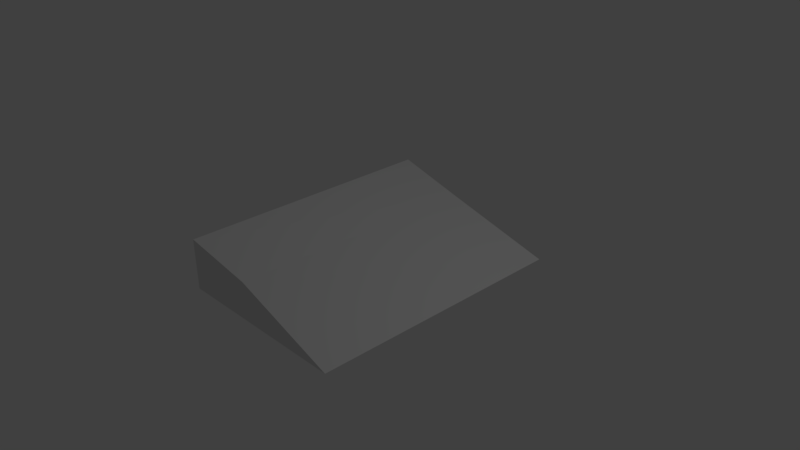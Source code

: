 # Source: ramp.blend  (saved by Blender 2.77.0; exported with 4.5.12 LTS)
import bpy
from mathutils import Matrix  # noqa: F401  (used for matrix-valued properties, if any)

bpy.ops.wm.read_factory_settings(use_empty=True)
scene = bpy.context.scene
scene.name = 'Scene'

# ---- collections
col_collection_1 = bpy.data.collections.new('Collection 1'); scene.collection.children.link(col_collection_1)

# ---- materials (node trees are filled in below, after node groups)
mat_material = bpy.data.materials.new('Material')
mat_material.alpha_threshold = 0.0
mat_material.use_transparent_shadow = False
mat_material.roughness = 0.5
mat_material.line_color = (0.0, 0.0, 0.0, 1.0)

# ---- material node trees

# ---- world
world_world = bpy.data.worlds.new('World'); scene.world = world_world
world_world.color = (0.05088, 0.05088, 0.05088)
world_world.use_sun_shadow = False
world_world.sun_shadow_jitter_overblur = 0.0
world_world.cycles.sampling_method = 'MANUAL'

# ---- cameras
cam_camera = bpy.data.cameras.new('Camera')
cam_camera.clip_end = 100.0
cam_camera.lens = 35.0
cam_camera.sensor_width = 32.0
cam_camera.sensor_height = 18.0
cam_camera.ortho_scale = 7.314
cam_camera.dof.focus_distance = 0.0
cam_camera.dof.aperture_fstop = 128.0

# ---- lights
light_lamp = bpy.data.lights.new('Lamp', 'POINT')
light_lamp.transmission_factor = 0.0
light_lamp.cutoff_distance = 30.0
light_lamp.energy = 100.0
light_lamp.shadow_buffer_clip_start = 1.001
light_lamp.shadow_soft_size = 0.1
light_lamp.shadow_maximum_resolution = 0.006
light_lamp.use_absolute_resolution = True

# ---- meshes
me_cube = bpy.data.meshes.new('Cube')
me_cube.from_pydata([(1.0, 1.0, -0.3384), (1.0, -1.0, -0.3384), (-1.0, -1.0, -0.3384), (-1.0, 1.0, -0.3384), (-0.2457, 1.004, 0.1586), (-0.3018, -0.9478, 0.1478), (-1.0, -1.0, 0.474), (-1.005, 1.004, 0.4775)], [], [(0, 1, 2, 3), (4, 7, 6, 5), (0, 4, 5, 1), (1, 5, 6, 2), (2, 6, 7, 3), (4, 0, 3, 7)])
me_cube.materials.append(mat_material)
me_cube.use_remesh_preserve_volume = False
me_cube.use_remesh_preserve_attributes = False
me_cube.use_mirror_vertex_groups = False
me_cube.update()

# ---- objects
ob_cube = bpy.data.objects.new('Cube', me_cube)
ob_lamp = bpy.data.objects.new('Lamp', light_lamp)
ob_camera = bpy.data.objects.new('Camera', cam_camera)

# ---- transforms, parenting, visibility, modifiers, constraints
ob_cube.location = (-0.00897, 0.0, 0.0)
ob_cube.scale = (1.263, 1.834, 0.8598)
ob_cube.lock_rotations_4d = False
ob_cube.empty_display_type = 'ARROWS'
ob_cube.lineart.crease_threshold = 0.0
ob_lamp.location = (4.076, 1.005, 5.904)
ob_lamp.rotation_euler = (0.6503, 0.05522, 1.866)
ob_lamp.lock_rotations_4d = False
ob_lamp.empty_display_type = 'ARROWS'
ob_lamp.color = (0.0, 0.0, 0.0, 0.0)
ob_lamp.lineart.crease_threshold = 0.0
ob_camera.location = (7.481, -6.508, 5.344)
ob_camera.rotation_euler = (1.109, 0.01082, 0.8149)
ob_camera.lock_rotations_4d = False
ob_camera.empty_display_type = 'ARROWS'
ob_camera.color = (0.0, 0.0, 0.0, 0.0)
ob_camera.display_type = 'WIRE'
ob_camera.lineart.crease_threshold = 0.0

# ---- collection membership
col_collection_1.objects.link(ob_cube)
col_collection_1.objects.link(ob_lamp)
col_collection_1.objects.link(ob_camera)

# ---- scene / render settings (as saved in the file)
scene.camera = ob_camera
scene.frame_start = 1; scene.frame_end = 250; scene.frame_set(1)
scene.render.engine = 'BLENDER_EEVEE_NEXT'
scene.render.resolution_percentage = 50
scene.render.dither_intensity = 0.0
scene.cycles.use_denoising = False
scene.cycles.samples = 128
scene.cycles.sampling_pattern = 'TABULATED_SOBOL'
scene.cycles.light_sampling_threshold = 0.0
scene.cycles.use_adaptive_sampling = False
scene.cycles.use_light_tree = False
scene.cycles.blur_glossy = 0.0
scene.cycles.sample_clamp_indirect = 0.0
scene.view_settings.view_transform = 'Standard'
bpy.context.view_layer.update()
